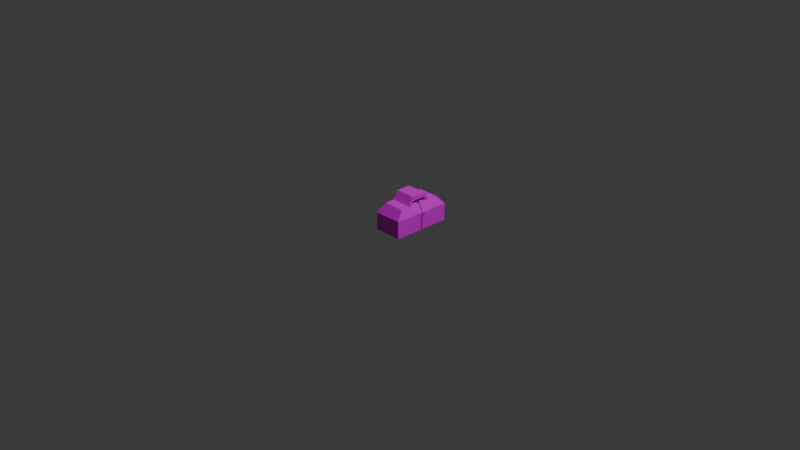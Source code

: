 # Source: tool_chest.blend  (saved by Blender 4.2.66; exported with 4.5.12 LTS)
import bpy
from mathutils import Matrix  # noqa: F401  (used for matrix-valued properties, if any)

bpy.ops.wm.read_factory_settings(use_empty=True)
scene = bpy.context.scene
scene.name = 'Scene'

# ---- collections
col_collection = bpy.data.collections.new('Collection'); scene.collection.children.link(col_collection)
col_export = bpy.data.collections.new('Export'); scene.collection.children.link(col_export)

# ---- images (referenced by path relative to the original .blend; pixels are not part of the script)
import os
ASSET_DIR = os.environ.get("B2B_ASSET_DIR", "")  # directory of the original .blend (textures are referenced by path, not embedded)
HERE = os.path.dirname(os.path.abspath(__file__))  # packed textures are extracted next to this script under _unpacked/

def load_image(name, relpath, width, height, colorspace="sRGB"):
    """Load a texture the original file referenced (path relative to the .blend, or extracted next to this script)."""
    p = next((c for c in (os.path.join(HERE, relpath), os.path.join(ASSET_DIR, relpath)) if relpath and os.path.exists(c)), "")
    if p:
        img = bpy.data.images.load(p, check_existing=True)
        img.name = name
    else:  # same state as the original file: an image datablock whose file is absent (Cycles renders it pink)
        img = bpy.data.images.new(name, width, height)
        img.source = "FILE"
        img.filepath = "//" + (relpath or name)
    img.colorspace_settings.name = colorspace
    return img
img_material_604_s_basecolor_jpg = load_image('Material-604-S_BaseColor.jpg', 'textures/tool box/Material-604-S_BaseColor.jpg', 1024, 1024, 'sRGB')

# ---- materials (node trees are filled in below, after node groups)
mat_material_001 = bpy.data.materials.new('Material.001')

# ---- material node trees
mat_material_001.use_nodes = True; mat_material_001.node_tree.nodes.clear()
_N = mat_material_001.node_tree.nodes; _L = mat_material_001.node_tree.links
n0 = _N.new('ShaderNodeBsdfPrincipled'); n0.name = 'Principled BSDF'; n0.location = (10, 300)
n1 = _N.new('ShaderNodeOutputMaterial'); n1.name = 'Material Output'; n1.location = (300, 300)
n2 = _N.new('ShaderNodeTexImage'); n2.name = 'Image Texture'; n2.location = (-385, 307)
n2.image = img_material_604_s_basecolor_jpg
_L.new(n0.outputs[0], n1.inputs[0])
_L.new(n2.outputs[0], n0.inputs[0])
n1.is_active_output = True

# ---- world
world_world = bpy.data.worlds.new('World'); scene.world = world_world
world_world.use_nodes = True; world_world.node_tree.nodes.clear()
_N = world_world.node_tree.nodes; _L = world_world.node_tree.links
n0 = _N.new('ShaderNodeOutputWorld'); n0.name = 'World Output'; n0.location = (300, 300)
n1 = _N.new('ShaderNodeBackground'); n1.name = 'Background'; n1.location = (10, 300)
n1.inputs[0].default_value = (0.05088, 0.05088, 0.05088, 1.0)
_L.new(n1.outputs[0], n0.inputs[0])
n0.is_active_output = True
world_world.color = (0.05088, 0.05088, 0.05088)
world_world.sun_shadow_jitter_overblur = 0.0

# ---- cameras
cam_camera = bpy.data.cameras.new('Camera')
cam_camera.clip_end = 100.0
cam_camera.ortho_scale = 7.314

# ---- lights
light_light = bpy.data.lights.new('Light', 'POINT')
light_light.energy = 1000.0
light_light.shadow_soft_size = 0.1

# ---- meshes
me_cylinder = bpy.data.meshes.new('Cylinder')
me_cylinder.from_pydata([], [], [])
_uv = me_cylinder.uv_layers.new(name='UVMap')
_uv.uv.foreach_set('vector', [])
me_cylinder.update()
me_cube_001 = bpy.data.meshes.new('Cube.001')
me_cube_001.from_pydata([(0.01746, 0.3188, -0.001548), (0.05644, 0.238, 0.2754), (0.3252, 0.3188, -0.001548), (0.2862, 0.238, 0.2754), (0.01746, 0.3188, 0.1854), (0.3252, 0.3188, 0.1854), (0.01746, 0.1273, -0.001548), (-0.0008675, 0.1329, 0.1854), (0.3252, 0.1273, -0.001548), (0.3252, 0.1273, 0.1854), (0.05917, 0.0799, 0.3183), (0.2835, 0.0799, 0.3183), (-0.0009518, 0.1754, 0.1852), (0.3252, 0.181, -0.001548), (0.05917, 0.08011, 0.3633), (0.01746, 0.181, -0.001548), (0.3252, 0.181, 0.1854), (0.2835, 0.08011, 0.3633), (0.01746, 0.3188, 0.1488), (0.3252, 0.3188, 0.1488), (0.3252, 0.1273, 0.1488), (-0.0009024, 0.1329, 0.1504), (0.3252, 0.181, 0.1488), (-0.0009024, 0.1754, 0.1504), (0.02961, 0.2936, 0.2134), (0.313, 0.2936, 0.2134), (0.313, 0.1173, 0.2134), (0.01056, 0.1235, 0.2118), (0.313, 0.1667, 0.2134), (0.01056, 0.1618, 0.2118), (0.02961, 0.1173, 0.2134), (0.01746, 0.1273, 0.1854), (0.02961, 0.1667, 0.2134), (0.01746, 0.181, 0.1854), (0.01746, 0.1273, 0.1488), (0.01746, 0.181, 0.1488), (0.2862, 0.1351, 0.2754), (0.2862, 0.09506, 0.2754), (0.05644, 0.09506, 0.2754), (0.05644, 0.1351, 0.2754), (0.01746, -0.01098, 0.1854), (0.3252, -0.01098, -0.001548), (0.05644, -0.008197, 0.2754), (0.01746, -0.01098, -0.001548), (0.3252, -0.01098, 0.1854), (0.2862, -0.008197, 0.2754), (0.3285, -0.01098, 0.1524), (0.01746, -0.01098, 0.1488), (0.3177, -0.01011, 0.2099), (0.02961, -0.01011, 0.2134), (0.2835, 0.0, 0.3643), (0.2835, 0.0, 0.3193), (0.05917, 0.0, 0.3193), (0.05917, 0.0, 0.3643), (0.01746, 0.0518, 0.1854), (0.3252, 0.0518, -0.001548), (0.05644, 0.03868, 0.2754), (0.01746, 0.0518, 0.1488), (0.3155, 0.0467, 0.2167), (0.01746, 0.0518, -0.001548), (0.3252, 0.0518, 0.1854), (0.2862, 0.03868, 0.2754), (0.3289, 0.05075, 0.1454), (0.02961, 0.04771, 0.2134), (0.3285, 0.0518, 0.1524), (0.3322, -0.009928, 0.1854), (0.3289, -0.009928, 0.1454), (0.3155, -0.009071, 0.2167), (0.3177, 0.04771, 0.2099), (0.3322, 0.05075, 0.1854), (0.01746, -0.3188, -0.001548), (0.05644, -0.238, 0.2754), (0.3252, -0.3188, -0.001548), (0.2862, -0.238, 0.2754), (0.01746, -0.3188, 0.1854), (0.3252, -0.3188, 0.1854), (0.01746, -0.1273, -0.001548), (-0.0008675, -0.1329, 0.1854), (0.3252, -0.1273, -0.001548), (0.3252, -0.1273, 0.1854), (0.05917, -0.0799, 0.3183), (0.2835, -0.0799, 0.3183), (-0.0009518, -0.1754, 0.1852), (0.3252, -0.181, -0.001548), (0.05917, -0.08011, 0.3633), (0.01746, -0.181, -0.001548), (0.3252, -0.181, 0.1854), (0.2835, -0.08011, 0.3633), (0.01746, -0.3188, 0.1488), (0.3252, -0.3188, 0.1488), (0.3252, -0.1273, 0.1488), (-0.0009024, -0.1329, 0.1504), (0.3252, -0.181, 0.1488), (-0.0009024, -0.1754, 0.1504), (0.02961, -0.2936, 0.2134), (0.313, -0.2936, 0.2134), (0.313, -0.1173, 0.2134), (0.01056, -0.1235, 0.2118), (0.313, -0.1667, 0.2134), (0.01056, -0.1618, 0.2118), (0.02961, -0.1173, 0.2134), (0.01746, -0.1273, 0.1854), (0.02961, -0.1667, 0.2134), (0.01746, -0.181, 0.1854), (0.01746, -0.1273, 0.1488), (0.01746, -0.181, 0.1488), (0.2862, -0.1351, 0.2754), (0.2862, -0.09506, 0.2754), (0.05644, -0.09506, 0.2754), (0.05644, -0.1351, 0.2754), (0.01746, 0.01098, 0.1854), (0.3252, 0.01098, -0.001548), (0.05644, 0.008197, 0.2754), (0.01746, 0.01098, -0.001548), (0.3252, 0.01098, 0.1854), (0.2862, 0.008197, 0.2754), (0.3285, 0.01098, 0.1524), (0.01746, 0.01098, 0.1488), (0.3177, 0.01011, 0.2099), (0.02961, 0.01011, 0.2134), (0.01746, -0.0518, 0.1854), (0.3252, -0.0518, -0.001548), (0.05644, -0.03868, 0.2754), (0.01746, -0.0518, 0.1488), (0.3155, -0.0467, 0.2167), (0.01746, -0.0518, -0.001548), (0.3252, -0.0518, 0.1854), (0.2862, -0.03868, 0.2754), (0.3289, -0.05075, 0.1454), (0.02961, -0.04771, 0.2134), (0.3285, -0.0518, 0.1524), (0.3322, 0.009928, 0.1854), (0.3289, 0.009928, 0.1454), (0.3155, 0.009071, 0.2167), (0.3177, -0.04771, 0.2099), (0.3322, -0.05075, 0.1854)], [], [(35, 33, 4, 18), (18, 4, 5, 19), (32, 24, 4, 33), (24, 25, 5, 4), (28, 26, 9, 16), (63, 30, 31, 54), (10, 11, 51, 52), (15, 13, 8, 6), (22, 16, 9, 20), (57, 54, 31, 34), (19, 5, 16, 22), (0, 2, 13, 15), (3, 1, 39, 36), (25, 28, 16, 5), (27, 29, 12, 7), (21, 7, 12, 23), (6, 34, 35, 15), (2, 19, 22, 13), (59, 57, 34, 6), (13, 22, 20, 8), (0, 18, 19, 2), (15, 35, 18, 0), (38, 39, 32, 30), (3, 36, 28, 25), (56, 38, 30, 63), (36, 37, 26, 28), (1, 3, 25, 24), (39, 1, 24, 32), (27, 7, 31, 30), (12, 29, 32, 33), (7, 21, 34, 31), (23, 12, 33, 35), (21, 23, 35, 34), (29, 27, 30, 32), (17, 11, 37, 36), (11, 10, 38, 37), (10, 14, 39, 38), (14, 17, 36, 39), (61, 45, 48, 68), (55, 64, 46, 41), (58, 67, 65, 69), (61, 56, 42, 45), (59, 55, 41, 43), (62, 69, 65, 66), (14, 10, 52, 53), (11, 17, 50, 51), (17, 14, 53, 50), (20, 9, 60, 64), (6, 8, 55, 59), (37, 38, 56, 61), (26, 68, 60, 9), (8, 20, 64, 55), (37, 61, 68, 26), (42, 56, 63, 49), (43, 47, 57, 59), (47, 40, 54, 57), (49, 63, 54, 40), (62, 66, 46, 64), (65, 67, 48, 44), (66, 65, 44, 46), (67, 58, 68, 48), (69, 62, 64, 60), (58, 69, 60, 68), (105, 88, 74, 103), (88, 89, 75, 74), (102, 103, 74, 94), (94, 74, 75, 95), (98, 86, 79, 96), (129, 120, 101, 100), (80, 52, 51, 81), (85, 76, 78, 83), (92, 90, 79, 86), (123, 104, 101, 120), (89, 92, 86, 75), (70, 85, 83, 72), (73, 106, 109, 71), (95, 75, 86, 98), (97, 77, 82, 99), (91, 93, 82, 77), (76, 85, 105, 104), (72, 83, 92, 89), (125, 76, 104, 123), (83, 78, 90, 92), (70, 72, 89, 88), (85, 70, 88, 105), (108, 100, 102, 109), (73, 95, 98, 106), (122, 129, 100, 108), (106, 98, 96, 107), (71, 94, 95, 73), (109, 102, 94, 71), (97, 100, 101, 77), (82, 103, 102, 99), (77, 101, 104, 91), (93, 105, 103, 82), (91, 104, 105, 93), (99, 102, 100, 97), (87, 106, 107, 81), (81, 107, 108, 80), (80, 108, 109, 84), (84, 109, 106, 87), (127, 134, 118, 115), (121, 111, 116, 130), (124, 135, 131, 133), (127, 115, 112, 122), (125, 113, 111, 121), (128, 132, 131, 135), (84, 53, 52, 80), (81, 51, 50, 87), (87, 50, 53, 84), (90, 130, 126, 79), (76, 125, 121, 78), (107, 127, 122, 108), (96, 79, 126, 134), (78, 121, 130, 90), (107, 96, 134, 127), (112, 119, 129, 122), (113, 125, 123, 117), (117, 123, 120, 110), (119, 110, 120, 129), (128, 130, 116, 132), (131, 114, 118, 133), (132, 116, 114, 131), (133, 118, 134, 124), (135, 126, 130, 128), (124, 134, 126, 135)])
_uv = me_cube_001.uv_layers.new(name='UVMap')
_uv.uv.foreach_set('vector', [0.227, 0.3361, 0.227, 0.2797, 0.2896, 0.2797, 0.2896, 0.3361, 0.5793, 0.1981, 0.5793, 0.1415, 0.8689, 0.1414, 0.8689, 0.1979, 0.2205, 0.2353, 0.2782, 0.2353, 0.2896, 0.2797, 0.227, 0.2797, 0.5906, 0.09745, 0.8573, 0.09731, 0.8689, 0.1414, 0.5793, 0.1415, 0.3587, 0.2354, 0.3812, 0.2354, 0.3766, 0.2799, 0.3522, 0.2799, 0.1665, 0.2353, 0.1981, 0.2353, 0.2027, 0.2797, 0.1683, 0.2797, 0.9415, 0.2111, 0.9415, 0.4222, 0.9052, 0.4222, 0.9052, 0.2111, 0.3768, 0.5676, 0.3768, 0.8571, 0.3525, 0.8571, 0.3525, 0.5676, 0.3522, 0.3362, 0.3522, 0.2799, 0.3766, 0.2799, 0.3766, 0.3362, 0.1683, 0.3361, 0.1683, 0.2797, 0.2027, 0.2797, 0.2027, 0.3361, 0.2896, 0.3362, 0.2896, 0.2799, 0.3522, 0.2799, 0.3522, 0.3362, 0.4394, 0.5676, 0.4394, 0.8571, 0.3768, 0.8571, 0.3768, 0.5676, 0.9884, 0.0, 0.9884, 0.2162, 0.9417, 0.2162, 0.9417, 0.0, 0.3011, 0.2354, 0.3587, 0.2354, 0.3522, 0.2799, 0.2896, 0.2799, 0.2207, 0.7843, 0.2382, 0.7851, 0.2424, 0.8273, 0.2232, 0.8262, 0.2207, 0.8801, 0.2232, 0.8262, 0.2424, 0.8273, 0.24, 0.881, 0.2027, 0.5681, 0.2027, 0.3361, 0.227, 0.3361, 0.227, 0.5681, 0.2896, 0.5676, 0.2896, 0.3362, 0.3522, 0.3362, 0.3522, 0.5676, 0.1683, 0.5681, 0.1683, 0.3361, 0.2027, 0.3361, 0.2027, 0.5681, 0.3522, 0.5676, 0.3522, 0.3362, 0.3766, 0.3362, 0.3766, 0.5676, 0.5793, 0.4307, 0.5793, 0.1981, 0.8689, 0.1979, 0.8689, 0.4305, 0.227, 0.5681, 0.227, 0.3361, 0.2896, 0.3361, 0.2896, 0.5681, 0.188, 0.1374, 0.2062, 0.1374, 0.2205, 0.2353, 0.1981, 0.2353, 0.3263, 0.1371, 0.3731, 0.1371, 0.3587, 0.2354, 0.3011, 0.2354, 0.1624, 0.1374, 0.188, 0.1374, 0.1981, 0.2353, 0.1665, 0.2353, 0.3731, 0.1371, 0.3913, 0.1371, 0.3812, 0.2354, 0.3587, 0.2354, 0.6156, 0.0001135, 0.8319, -1.726e-08, 0.8573, 0.09731, 0.5906, 0.09745, 0.2062, 0.1374, 0.2529, 0.1374, 0.2782, 0.2353, 0.2205, 0.2353, 0.2147, 0.7887, 0.2207, 0.8302, 0.2035, 0.8285, 0.1971, 0.7843, 0.5413, 0.8306, 0.5473, 0.7882, 0.5649, 0.7838, 0.5585, 0.8286, 0.2207, 0.8302, 0.2146, 0.884, 0.1971, 0.8847, 0.2035, 0.8285, 0.5474, 0.8841, 0.5413, 0.8306, 0.5585, 0.8286, 0.5649, 0.8848, 0.307, 0.879, 0.307, 0.8597, 0.3243, 0.8571, 0.3243, 0.8815, 0.3603, 0.8593, 0.3603, 0.8768, 0.3423, 0.8796, 0.3423, 0.8571, 0.3981, 0.001448, 0.3982, 0.07069, 0.3913, 0.1371, 0.3731, 0.1371, 0.9349, 0.6409, 0.9349, 0.852, 0.8689, 0.8547, 0.8689, 0.6384, 0.1811, 0.07087, 0.1812, 0.001452, 0.2062, 0.1374, 0.188, 0.1374, 0.1498, 0.7819, 0.1498, 0.5708, 0.2873, 0.5681, 0.2873, 0.7843, 0.4169, 0.1371, 0.4382, 0.1371, 0.439, 0.2414, 0.4128, 0.2414, 0.4109, 0.5676, 0.4109, 0.3309, 0.4394, 0.3309, 0.4394, 0.5676, 0.488, 0.7838, 0.5133, 0.7838, 0.5137, 0.8338, 0.4862, 0.8338, 0.9562, 0.4222, 0.9562, 0.6384, 0.9349, 0.6384, 0.9349, 0.4222, 0.3181, 0.5676, 0.3181, 0.8571, 0.2896, 0.8571, 0.2896, 0.5676, 0.4862, 0.8949, 0.4862, 0.8338, 0.5137, 0.8338, 0.5137, 0.8949, 0.1812, 0.001452, 0.1811, 0.07087, 0.1448, 0.06942, 0.1448, 0.0, 0.3982, 0.07069, 0.3981, 0.001448, 0.4344, 0.0, 0.4344, 0.06924, 0.9417, 3.974e-05, 0.9417, 0.2111, 0.9053, 0.2111, 0.9053, 0.0, 0.3766, 0.3362, 0.3766, 0.2799, 0.4109, 0.2799, 0.4109, 0.3309, 0.3525, 0.5676, 0.3525, 0.8571, 0.3181, 0.8571, 0.3181, 0.5676, 0.9818, 0.4222, 0.9818, 0.6384, 0.9562, 0.6384, 0.9562, 0.4222, 0.3812, 0.2354, 0.4128, 0.2414, 0.4109, 0.2799, 0.3766, 0.2799, 0.3766, 0.5676, 0.3766, 0.3362, 0.4109, 0.3309, 0.4109, 0.5676, 0.3913, 0.1371, 0.4169, 0.1371, 0.4128, 0.2414, 0.3812, 0.2354, 0.1411, 0.1374, 0.1624, 0.1374, 0.1665, 0.2353, 0.1402, 0.2353, 0.1398, 0.5681, 0.1398, 0.3361, 0.1683, 0.3361, 0.1683, 0.5681, 0.1398, 0.3361, 0.1398, 0.2797, 0.1683, 0.2797, 0.1683, 0.3361, 0.1402, 0.2353, 0.1665, 0.2353, 0.1683, 0.2797, 0.1398, 0.2797, 0.8797, 0.8552, 0.8797, 0.8827, 0.8689, 0.8832, 0.8689, 0.8547, 0.2742, 0.8342, 0.2844, 0.7843, 0.2835, 0.795, 0.2808, 0.8335, 0.2844, 0.8952, 0.2742, 0.8342, 0.2808, 0.8335, 0.2834, 0.8844, 0.3711, 0.8829, 0.3711, 0.8576, 0.3814, 0.8571, 0.3814, 0.8834, 0.5751, 0.8338, 0.5649, 0.8948, 0.5658, 0.884, 0.5685, 0.8331, 0.5649, 0.7838, 0.5751, 0.8338, 0.5685, 0.8331, 0.5658, 0.7945, 0.0626, 0.3361, 0.0, 0.3361, 0.0, 0.2797, 0.0626, 0.2797, 0.8689, 0.6287, 0.5793, 0.6286, 0.5793, 0.572, 0.8689, 0.5722, 0.06909, 0.2353, 0.0626, 0.2797, 0.0, 0.2797, 0.01143, 0.2353, 0.8576, 0.5281, 0.8689, 0.5722, 0.5793, 0.572, 0.5908, 0.528, 0.5102, 0.2354, 0.5167, 0.2799, 0.4923, 0.2799, 0.4877, 0.2354, 0.1231, 0.2353, 0.1213, 0.2797, 0.08698, 0.2797, 0.09155, 0.2353, 0.8689, 0.2111, 0.9052, 0.2111, 0.9052, 0.4222, 0.8689, 0.4222, 0.0626, 0.5681, 0.08698, 0.5681, 0.08698, 0.8576, 0.0626, 0.8576, 0.5167, 0.3362, 0.4923, 0.3362, 0.4923, 0.2799, 0.5167, 0.2799, 0.1213, 0.3361, 0.08698, 0.3361, 0.08698, 0.2797, 0.1213, 0.2797, 0.5793, 0.3362, 0.5167, 0.3362, 0.5167, 0.2799, 0.5793, 0.2799, 0.0, 0.5681, 0.0626, 0.5681, 0.0626, 0.8576, 0.0, 0.8576, 0.4394, 0.7838, 0.4862, 0.7838, 0.4862, 1.0, 0.4394, 1.0, 0.5678, 0.2354, 0.5793, 0.2799, 0.5167, 0.2799, 0.5102, 0.2354, 0.2641, 0.7843, 0.2617, 0.8262, 0.2424, 0.8273, 0.2467, 0.7851, 0.2641, 0.8801, 0.2448, 0.881, 0.2424, 0.8273, 0.2617, 0.8262, 0.08698, 0.5681, 0.0626, 0.5681, 0.0626, 0.3361, 0.08698, 0.3361, 0.5793, 0.5676, 0.5167, 0.5676, 0.5167, 0.3362, 0.5793, 0.3362, 0.1213, 0.5681, 0.08698, 0.5681, 0.08698, 0.3361, 0.1213, 0.3361, 0.5167, 0.5676, 0.4923, 0.5676, 0.4923, 0.3362, 0.5167, 0.3362, 0.8689, 0.8613, 0.5793, 0.8612, 0.5793, 0.6286, 0.8689, 0.6287, 0.0626, 0.5681, 0.0, 0.5681, 0.0, 0.3361, 0.0626, 0.3361, 0.1016, 0.1374, 0.09155, 0.2353, 0.06909, 0.2353, 0.08343, 0.1374, 0.5426, 0.1371, 0.5678, 0.2354, 0.5102, 0.2354, 0.4958, 0.1371, 0.1272, 0.1374, 0.1231, 0.2353, 0.09155, 0.2353, 0.1016, 0.1374, 0.4958, 0.1371, 0.5102, 0.2354, 0.4877, 0.2354, 0.4776, 0.1371, 0.8325, 0.4308, 0.8576, 0.5281, 0.5908, 0.528, 0.6163, 0.4307, 0.08343, 0.1374, 0.06909, 0.2353, 0.01143, 0.2353, 0.03669, 0.1374, 0.1795, 0.7887, 0.1971, 0.7843, 0.1906, 0.8285, 0.1734, 0.8302, 0.1734, 0.8311, 0.1562, 0.8291, 0.1498, 0.7843, 0.1674, 0.7887, 0.1734, 0.8302, 0.1906, 0.8285, 0.1971, 0.8847, 0.1796, 0.884, 0.1673, 0.8846, 0.1498, 0.8853, 0.1562, 0.8291, 0.1734, 0.8311, 0.2896, 0.8597, 0.307, 0.8571, 0.307, 0.8815, 0.2896, 0.879, 0.3423, 0.8774, 0.3243, 0.8796, 0.3243, 0.8571, 0.3423, 0.8599, 0.4708, 0.001448, 0.4958, 0.1371, 0.4776, 0.1371, 0.4707, 0.07069, 0.8689, 0.4247, 0.9349, 0.4222, 0.9349, 0.6384, 0.8689, 0.6358, 0.1085, 0.07087, 0.1016, 0.1374, 0.08343, 0.1374, 0.1084, 0.001452, 0.5769, 0.7814, 0.4394, 0.7838, 0.4394, 0.5676, 0.5769, 0.5703, 0.452, 0.1371, 0.4561, 0.2414, 0.4299, 0.2414, 0.4307, 0.1371, 0.458, 0.5676, 0.4295, 0.5676, 0.4295, 0.3309, 0.458, 0.3309, 0.5395, 0.7838, 0.5413, 0.8338, 0.5137, 0.8338, 0.5141, 0.7838, 0.9606, 0.6384, 0.9818, 0.6384, 0.9818, 0.8545, 0.9606, 0.8545, 0.1213, 0.5681, 0.1498, 0.5681, 0.1498, 0.8576, 0.1213, 0.8576, 0.5413, 0.8949, 0.5137, 0.8949, 0.5137, 0.8338, 0.5413, 0.8338, 0.1084, 0.001452, 0.1448, 0.0, 0.1448, 0.06942, 0.1085, 0.07087, 0.4707, 0.07069, 0.4344, 0.06924, 0.4344, 0.0, 0.4708, 0.001448, 0.8689, 3.974e-05, 0.9053, 0.0, 0.9053, 0.2111, 0.8689, 0.2111, 0.4923, 0.3362, 0.458, 0.3309, 0.458, 0.2799, 0.4923, 0.2799, 0.08698, 0.5681, 0.1213, 0.5681, 0.1213, 0.8576, 0.08698, 0.8576, 0.9349, 0.6384, 0.9606, 0.6384, 0.9606, 0.8545, 0.9349, 0.8545, 0.4877, 0.2354, 0.4923, 0.2799, 0.458, 0.2799, 0.4561, 0.2414, 0.4923, 0.5676, 0.458, 0.5676, 0.458, 0.3309, 0.4923, 0.3362, 0.4776, 0.1371, 0.4877, 0.2354, 0.4561, 0.2414, 0.452, 0.1371, 0.1485, 0.1374, 0.1494, 0.2353, 0.1231, 0.2353, 0.1272, 0.1374, 0.1498, 0.5681, 0.1213, 0.5681, 0.1213, 0.3361, 0.1498, 0.3361, 0.1498, 0.3361, 0.1213, 0.3361, 0.1213, 0.2797, 0.1498, 0.2797, 0.1494, 0.2353, 0.1498, 0.2797, 0.1213, 0.2797, 0.1231, 0.2353, 0.3711, 0.8852, 0.3603, 0.8856, 0.3603, 0.8571, 0.3711, 0.8576, 0.9516, 0.3612, 0.945, 0.3605, 0.9424, 0.322, 0.9415, 0.3113, 0.9415, 0.4222, 0.9424, 0.4114, 0.945, 0.3605, 0.9516, 0.3612, 0.3814, 0.8576, 0.3916, 0.8571, 0.3916, 0.8834, 0.3814, 0.8829, 0.2641, 0.8343, 0.2706, 0.8336, 0.2733, 0.8845, 0.2742, 0.8953, 0.2742, 0.7843, 0.2733, 0.795, 0.2706, 0.8336, 0.2641, 0.8343])
me_cube_001.materials.append(mat_material_001)
me_cube_001.update()

# ---- objects
ob_light = bpy.data.objects.new('Light', light_light)
ob_camera = bpy.data.objects.new('Camera', cam_camera)
ob_cylinder = bpy.data.objects.new('Cylinder', me_cylinder)
ob_tool_chest = bpy.data.objects.new('Tool Chest', me_cube_001)

# ---- transforms, parenting, visibility, modifiers, constraints
ob_light.location = (4.076, 1.005, 5.904)
ob_light.rotation_euler = (0.6503, 0.05522, 1.866)
ob_light.lock_rotations_4d = False
ob_light.empty_display_type = 'ARROWS'
ob_light.color = (0.0, 0.0, 0.0, 0.0)
ob_light.lineart.crease_threshold = 0.0
ob_camera.location = (7.359, -6.926, 4.958)
ob_camera.rotation_euler = (1.109, 0.0, 0.8149)
ob_camera.lock_rotations_4d = False
ob_camera.empty_display_type = 'ARROWS'
ob_camera.color = (0.0, 0.0, 0.0, 0.0)
ob_camera.display_type = 'WIRE'
ob_camera.lineart.crease_threshold = 0.0
ob_cylinder.location = (0.0, 0.0, 2.217)
ob_cylinder.scale = (2.43, 2.43, 2.43)
ob_tool_chest.location = (0.0, 0.0, 0.0)

# ---- collection membership
col_collection.objects.link(ob_light)
col_collection.objects.link(ob_camera)
col_collection.objects.link(ob_cylinder)
col_export.objects.link(ob_tool_chest)

# ---- scene / render settings (as saved in the file)
scene.camera = ob_camera
scene.frame_start = 1; scene.frame_end = 250; scene.frame_set(1)
scene.render.engine = 'BLENDER_EEVEE_NEXT'
bpy.context.view_layer.update()
